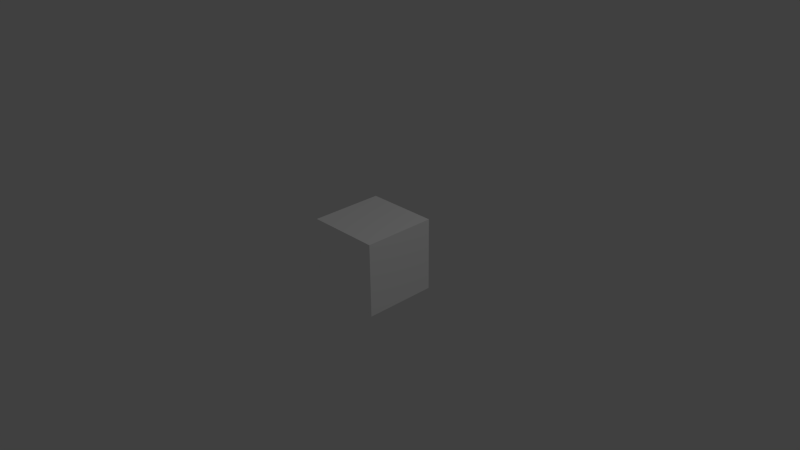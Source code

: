 # Source: slime.blend  (saved by Blender 2.74.0; exported with 4.5.12 LTS)
import bpy
from mathutils import Matrix  # noqa: F401  (used for matrix-valued properties, if any)

bpy.ops.wm.read_factory_settings(use_empty=True)
scene = bpy.context.scene
scene.name = 'Scene'

# ---- collections
col_collection_1 = bpy.data.collections.new('Collection 1'); scene.collection.children.link(col_collection_1)

# ---- materials (node trees are filled in below, after node groups)
mat_material = bpy.data.materials.new('Material')
mat_material.alpha_threshold = 0.0
mat_material.use_transparent_shadow = False
mat_material.diffuse_color = (1.0, 1.0, 1.0, 1.0)
mat_material.roughness = 0.5

# ---- material node trees

# ---- world
world_world = bpy.data.worlds.new('World'); scene.world = world_world
world_world.color = (0.05088, 0.05088, 0.05088)
world_world.use_sun_shadow = False
world_world.sun_shadow_jitter_overblur = 0.0
world_world.cycles.sampling_method = 'MANUAL'
world_world.cycles.sample_map_resolution = 256

# ---- cameras
cam_camera = bpy.data.cameras.new('Camera')
cam_camera.clip_end = 100.0
cam_camera.lens = 35.0
cam_camera.sensor_width = 32.0
cam_camera.sensor_height = 18.0
cam_camera.ortho_scale = 7.314
cam_camera.dof.focus_distance = 0.0
cam_camera.dof.aperture_fstop = 128.0

# ---- lights
light_lamp = bpy.data.lights.new('Lamp', 'POINT')
light_lamp.transmission_factor = 0.0
light_lamp.cutoff_distance = 30.0
light_lamp.energy = 100.0
light_lamp.shadow_buffer_clip_start = 1.001
light_lamp.shadow_soft_size = 0.1
light_lamp.shadow_maximum_resolution = 0.006
light_lamp.use_absolute_resolution = True
light_lamp.cycles.use_multiple_importance_sampling = False

# ---- meshes
me_box_001 = bpy.data.meshes.new('Box.001')
me_box_001.from_pydata([(-0.5, 0.5, -0.5), (-0.5, -0.5, -0.5), (0.5, -0.5, -0.5), (0.5, 0.5, -0.5), (0.5, 0.5, 0.5), (0.5, -0.5, 0.5), (-0.5, -0.5, 0.5), (-0.5, 0.5, 0.5), (0.5, 0.5, 0.5), (-0.5, 0.5, 0.5), (-0.5, 0.5, -0.5), (0.5, 0.5, -0.5), (-0.5, -0.5, -0.5), (-0.5, 0.5, -0.5), (-0.5, 0.5, 0.5), (-0.5, -0.5, 0.5), (0.5, -0.5, 0.5), (0.5, 0.5, 0.5), (0.5, 0.5, -0.5), (0.5, -0.5, -0.5), (-0.5, -0.5, 0.5), (0.5, -0.5, 0.5), (0.5, -0.5, -0.5), (-0.5, -0.5, -0.5)], [], [(0, 2, 1), (2, 0, 3), (4, 6, 5), (6, 4, 7), (8, 10, 9), (10, 8, 11), (12, 14, 13), (14, 12, 15), (16, 18, 17), (18, 16, 19), (20, 22, 21), (22, 20, 23)])
_uv = me_box_001.uv_layers.new(name='UVMap')
_uv.uv.foreach_set('vector', [0.3404, 0.2498, 0.5935, -0.0003028, 0.5935, 0.2498, 0.5935, -0.0003028, 0.3404, 0.2498, 0.3404, -0.0003028, 0.08596, 0.7524, 0.3417, 0.5048, 0.3417, 0.7524, 0.3417, 0.5048, 0.08596, 0.7524, 0.08596, 0.5048, 0.3411, 0.4996, 0.5933, 0.2496, 0.5933, 0.4996, 0.5933, 0.2496, 0.3411, 0.4996, 0.3411, 0.2496, 0.8483, 0.5091, 0.5951, 0.753, 0.5951, 0.5091, 0.5951, 0.753, 0.8483, 0.5091, 0.8483, 0.753, 0.3404, 0.7524, 0.5947, 0.5023, 0.5947, 0.7524, 0.5947, 0.5023, 0.3404, 0.7524, 0.3404, 0.5023, 0.341, 1.004, 0.5927, 0.754, 0.5927, 1.004, 0.5927, 0.754, 0.341, 1.004, 0.341, 0.754])
me_box_001.materials.append(mat_material)
me_box_001.use_remesh_preserve_volume = False
me_box_001.use_remesh_preserve_attributes = False
me_box_001.use_mirror_vertex_groups = False
me_box_001.update()

# ---- objects
ob_box = bpy.data.objects.new('Box', me_box_001)
ob_lamp = bpy.data.objects.new('Lamp', light_lamp)
ob_camera = bpy.data.objects.new('Camera', cam_camera)

# ---- transforms, parenting, visibility, modifiers, constraints
ob_box.location = (0.0, 0.0, 0.0)
ob_box.lineart.crease_threshold = 0.0
ob_lamp.location = (4.076, 1.005, 5.904)
ob_lamp.rotation_euler = (0.6503, 0.05522, 1.866)
ob_lamp.lock_rotations_4d = False
ob_lamp.empty_display_type = 'ARROWS'
ob_lamp.color = (0.0, 0.0, 0.0, 0.0)
ob_lamp.lineart.crease_threshold = 0.0
ob_camera.location = (7.481, -6.508, 5.344)
ob_camera.rotation_euler = (1.109, 0.01082, 0.8149)
ob_camera.lock_rotations_4d = False
ob_camera.empty_display_type = 'ARROWS'
ob_camera.color = (0.0, 0.0, 0.0, 0.0)
ob_camera.display_type = 'WIRE'
ob_camera.lineart.crease_threshold = 0.0

# ---- collection membership
col_collection_1.objects.link(ob_box)
col_collection_1.objects.link(ob_lamp)
col_collection_1.objects.link(ob_camera)

# ---- scene / render settings (as saved in the file)
scene.camera = ob_camera
scene.frame_start = 1; scene.frame_end = 250; scene.frame_set(1)
scene.render.engine = 'BLENDER_EEVEE_NEXT'
scene.render.resolution_percentage = 50
scene.render.dither_intensity = 0.0
scene.cycles.use_denoising = False
scene.cycles.samples = 10
scene.cycles.sampling_pattern = 'TABULATED_SOBOL'
scene.cycles.light_sampling_threshold = 0.0
scene.cycles.use_adaptive_sampling = False
scene.cycles.use_light_tree = False
scene.cycles.blur_glossy = 0.0
scene.cycles.pixel_filter_type = 'GAUSSIAN'
scene.cycles.sample_clamp_indirect = 0.0
scene.view_settings.view_transform = 'Standard'
bpy.context.view_layer.update()
